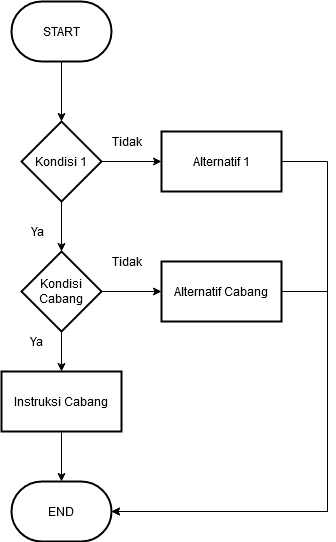

The diagram above was exported from draw.io. Its source (the exported page's mxGraphModel, read from the mxfile embedded in the PNG):
<mxGraphModel dx="868" dy="518" grid="1" gridSize="10" guides="1" tooltips="1" connect="1" arrows="1" fold="1" page="1" pageScale="1" pageWidth="827" pageHeight="1169" math="0" shadow="0">
  <root>
    <mxCell id="0" />
    <mxCell id="1" parent="0" />
    <mxCell id="IBt_8skiGvx08kZvIWTA-4" value="" style="edgeStyle=orthogonalEdgeStyle;rounded=0;orthogonalLoop=1;jettySize=auto;html=1;" edge="1" parent="1" source="IBt_8skiGvx08kZvIWTA-1" target="IBt_8skiGvx08kZvIWTA-3">
      <mxGeometry relative="1" as="geometry" />
    </mxCell>
    <mxCell id="IBt_8skiGvx08kZvIWTA-1" value="START" style="strokeWidth=2;html=1;shape=mxgraph.flowchart.terminator;whiteSpace=wrap;" vertex="1" parent="1">
      <mxGeometry x="364" y="10" width="100" height="60" as="geometry" />
    </mxCell>
    <mxCell id="IBt_8skiGvx08kZvIWTA-2" value="END" style="strokeWidth=2;html=1;shape=mxgraph.flowchart.terminator;whiteSpace=wrap;" vertex="1" parent="1">
      <mxGeometry x="364" y="490" width="100" height="60" as="geometry" />
    </mxCell>
    <mxCell id="IBt_8skiGvx08kZvIWTA-16" value="" style="edgeStyle=orthogonalEdgeStyle;rounded=0;orthogonalLoop=1;jettySize=auto;html=1;" edge="1" parent="1" source="IBt_8skiGvx08kZvIWTA-3" target="IBt_8skiGvx08kZvIWTA-15">
      <mxGeometry relative="1" as="geometry" />
    </mxCell>
    <mxCell id="IBt_8skiGvx08kZvIWTA-19" value="" style="edgeStyle=orthogonalEdgeStyle;rounded=0;orthogonalLoop=1;jettySize=auto;html=1;" edge="1" parent="1" source="IBt_8skiGvx08kZvIWTA-3" target="IBt_8skiGvx08kZvIWTA-18">
      <mxGeometry relative="1" as="geometry" />
    </mxCell>
    <mxCell id="IBt_8skiGvx08kZvIWTA-3" value="Kondisi 1" style="rhombus;whiteSpace=wrap;html=1;strokeWidth=2;" vertex="1" parent="1">
      <mxGeometry x="374" y="130" width="80" height="80" as="geometry" />
    </mxCell>
    <mxCell id="IBt_8skiGvx08kZvIWTA-22" value="" style="edgeStyle=orthogonalEdgeStyle;rounded=0;orthogonalLoop=1;jettySize=auto;html=1;" edge="1" parent="1" source="IBt_8skiGvx08kZvIWTA-15" target="IBt_8skiGvx08kZvIWTA-21">
      <mxGeometry relative="1" as="geometry" />
    </mxCell>
    <mxCell id="IBt_8skiGvx08kZvIWTA-25" value="" style="edgeStyle=orthogonalEdgeStyle;rounded=0;orthogonalLoop=1;jettySize=auto;html=1;" edge="1" parent="1" source="IBt_8skiGvx08kZvIWTA-15" target="IBt_8skiGvx08kZvIWTA-24">
      <mxGeometry relative="1" as="geometry" />
    </mxCell>
    <mxCell id="IBt_8skiGvx08kZvIWTA-15" value="Kondisi Cabang" style="rhombus;whiteSpace=wrap;html=1;strokeWidth=2;" vertex="1" parent="1">
      <mxGeometry x="374" y="260" width="80" height="80" as="geometry" />
    </mxCell>
    <mxCell id="IBt_8skiGvx08kZvIWTA-17" value="Ya" style="text;html=1;align=center;verticalAlign=middle;resizable=0;points=[];autosize=1;" vertex="1" parent="1">
      <mxGeometry x="375" y="230" width="30" height="20" as="geometry" />
    </mxCell>
    <mxCell id="IBt_8skiGvx08kZvIWTA-30" style="edgeStyle=orthogonalEdgeStyle;rounded=0;orthogonalLoop=1;jettySize=auto;html=1;entryX=1;entryY=0.5;entryDx=0;entryDy=0;entryPerimeter=0;" edge="1" parent="1" source="IBt_8skiGvx08kZvIWTA-18" target="IBt_8skiGvx08kZvIWTA-2">
      <mxGeometry relative="1" as="geometry">
        <Array as="points">
          <mxPoint x="680" y="170" />
          <mxPoint x="680" y="520" />
        </Array>
      </mxGeometry>
    </mxCell>
    <mxCell id="IBt_8skiGvx08kZvIWTA-18" value="Alternatif 1" style="whiteSpace=wrap;html=1;strokeWidth=2;" vertex="1" parent="1">
      <mxGeometry x="514" y="140" width="120" height="60" as="geometry" />
    </mxCell>
    <mxCell id="IBt_8skiGvx08kZvIWTA-20" value="Tidak" style="text;html=1;align=center;verticalAlign=middle;resizable=0;points=[];autosize=1;" vertex="1" parent="1">
      <mxGeometry x="454" y="140" width="50" height="20" as="geometry" />
    </mxCell>
    <mxCell id="IBt_8skiGvx08kZvIWTA-29" style="edgeStyle=orthogonalEdgeStyle;rounded=0;orthogonalLoop=1;jettySize=auto;html=1;entryX=1;entryY=0.5;entryDx=0;entryDy=0;entryPerimeter=0;" edge="1" parent="1" source="IBt_8skiGvx08kZvIWTA-21" target="IBt_8skiGvx08kZvIWTA-2">
      <mxGeometry relative="1" as="geometry">
        <Array as="points">
          <mxPoint x="680" y="300" />
          <mxPoint x="680" y="520" />
        </Array>
      </mxGeometry>
    </mxCell>
    <mxCell id="IBt_8skiGvx08kZvIWTA-21" value="Alternatif Cabang" style="whiteSpace=wrap;html=1;strokeWidth=2;" vertex="1" parent="1">
      <mxGeometry x="514" y="270" width="120" height="60" as="geometry" />
    </mxCell>
    <mxCell id="IBt_8skiGvx08kZvIWTA-28" value="" style="edgeStyle=orthogonalEdgeStyle;rounded=0;orthogonalLoop=1;jettySize=auto;html=1;" edge="1" parent="1" source="IBt_8skiGvx08kZvIWTA-24" target="IBt_8skiGvx08kZvIWTA-2">
      <mxGeometry relative="1" as="geometry" />
    </mxCell>
    <mxCell id="IBt_8skiGvx08kZvIWTA-24" value="Instruksi Cabang" style="whiteSpace=wrap;html=1;strokeWidth=2;" vertex="1" parent="1">
      <mxGeometry x="354" y="380" width="120" height="60" as="geometry" />
    </mxCell>
    <mxCell id="IBt_8skiGvx08kZvIWTA-26" value="Ya" style="text;html=1;align=center;verticalAlign=middle;resizable=0;points=[];autosize=1;" vertex="1" parent="1">
      <mxGeometry x="374" y="340" width="30" height="20" as="geometry" />
    </mxCell>
    <mxCell id="IBt_8skiGvx08kZvIWTA-27" value="Tidak" style="text;html=1;align=center;verticalAlign=middle;resizable=0;points=[];autosize=1;" vertex="1" parent="1">
      <mxGeometry x="454" y="260" width="50" height="20" as="geometry" />
    </mxCell>
  </root>
</mxGraphModel>